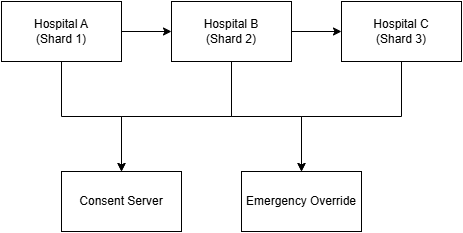

The diagram above was exported from draw.io. Its source (the exported page's mxGraphModel, read from the mxfile embedded in the PNG):
<mxGraphModel dx="1418" dy="780" grid="1" gridSize="10" guides="1" tooltips="1" connect="1" arrows="1" fold="1" page="1" pageScale="1" pageWidth="850" pageHeight="1100" math="0" shadow="0">
  <root>
    <mxCell id="0" />
    <mxCell id="1" parent="0" />
    <mxCell id="2" edge="1" parent="1" source="5" style="edgeStyle=orthogonalEdgeStyle;rounded=0;orthogonalLoop=1;jettySize=auto;html=1;exitX=1;exitY=0.5;exitDx=0;exitDy=0;entryX=0;entryY=0.5;entryDx=0;entryDy=0;" target="7">
      <mxGeometry relative="1" as="geometry" />
    </mxCell>
    <mxCell id="3" edge="1" parent="1" source="5" style="edgeStyle=orthogonalEdgeStyle;rounded=0;orthogonalLoop=1;jettySize=auto;html=1;exitX=0.5;exitY=1;exitDx=0;exitDy=0;entryX=0.5;entryY=0;entryDx=0;entryDy=0;" target="11">
      <mxGeometry relative="1" as="geometry" />
    </mxCell>
    <mxCell id="4" edge="1" parent="1" source="5" style="edgeStyle=orthogonalEdgeStyle;rounded=0;orthogonalLoop=1;jettySize=auto;html=1;exitX=0.5;exitY=1;exitDx=0;exitDy=0;entryX=0.5;entryY=0;entryDx=0;entryDy=0;" target="12">
      <mxGeometry relative="1" as="geometry" />
    </mxCell>
    <mxCell id="5" parent="1" style="rounded=0;whiteSpace=wrap;html=1;" value="Hospital B&lt;div&gt;(Shard 2)&lt;/div&gt;" vertex="1">
      <mxGeometry height="60" width="120" x="370" y="370" as="geometry" />
    </mxCell>
    <mxCell id="6" edge="1" parent="1" source="7" style="edgeStyle=orthogonalEdgeStyle;rounded=0;orthogonalLoop=1;jettySize=auto;html=1;exitX=0.5;exitY=1;exitDx=0;exitDy=0;entryX=0.5;entryY=0;entryDx=0;entryDy=0;" target="12">
      <mxGeometry relative="1" as="geometry" />
    </mxCell>
    <mxCell id="7" parent="1" style="rounded=0;whiteSpace=wrap;html=1;" value="Hospital C&lt;div&gt;(Shard 3)&lt;/div&gt;" vertex="1">
      <mxGeometry height="60" width="120" x="540" y="370" as="geometry" />
    </mxCell>
    <mxCell id="8" edge="1" parent="1" source="10" style="edgeStyle=orthogonalEdgeStyle;rounded=0;orthogonalLoop=1;jettySize=auto;html=1;exitX=1;exitY=0.5;exitDx=0;exitDy=0;entryX=0;entryY=0.5;entryDx=0;entryDy=0;" target="5">
      <mxGeometry relative="1" as="geometry" />
    </mxCell>
    <mxCell id="9" edge="1" parent="1" source="10" style="edgeStyle=orthogonalEdgeStyle;rounded=0;orthogonalLoop=1;jettySize=auto;html=1;exitX=0.5;exitY=1;exitDx=0;exitDy=0;entryX=0.5;entryY=0;entryDx=0;entryDy=0;" target="11">
      <mxGeometry relative="1" as="geometry" />
    </mxCell>
    <mxCell id="10" parent="1" style="rounded=0;whiteSpace=wrap;html=1;" value="Hospital A&lt;div&gt;(Shard 1)&lt;/div&gt;" vertex="1">
      <mxGeometry height="60" width="120" x="200" y="370" as="geometry" />
    </mxCell>
    <mxCell id="11" parent="1" style="rounded=0;whiteSpace=wrap;html=1;" value="Consent Server" vertex="1">
      <mxGeometry height="60" width="120" x="260" y="540" as="geometry" />
    </mxCell>
    <mxCell id="12" parent="1" style="rounded=0;whiteSpace=wrap;html=1;" value="Emergency Override" vertex="1">
      <mxGeometry height="60" width="120" x="440" y="540" as="geometry" />
    </mxCell>
  </root>
</mxGraphModel>